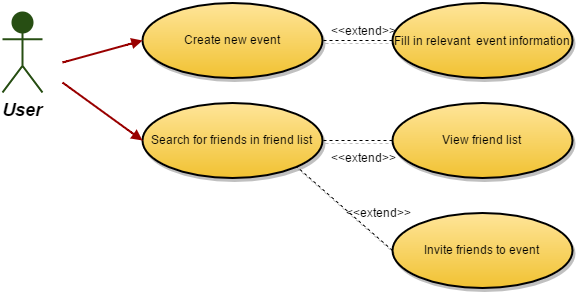

The diagram above was exported from draw.io. Its source (the exported page's mxGraphModel, read from the mxfile embedded in the PNG):
<mxGraphModel dx="1434" dy="718" grid="1" gridSize="10" guides="1" tooltips="1" connect="1" arrows="1" fold="1" page="1" pageScale="1" pageWidth="826" pageHeight="1169" background="#ffffff" math="0" shadow="0">
  <root>
    <mxCell id="0" />
    <mxCell id="1" parent="0" />
    <mxCell id="304cd261da886da8-1" value="User" style="shape=umlActor;verticalLabelPosition=bottom;verticalAlign=top;fillColor=#274E13;strokeColor=#274E13;fontStyle=3;fontSize=18;fontFamily=Helvetica;strokeWidth=2;html=1;" vertex="1" parent="1">
      <mxGeometry x="80" y="60" width="40" height="80" as="geometry" />
    </mxCell>
    <mxCell id="304cd261da886da8-2" value="Create new event" style="shape=mxgraph.flowchart.on-page_reference;fillColor=#FFE599;strokeColor=black;strokeWidth=2;shadow=1;gradientColor=#F1C232;html=1;" vertex="1" parent="1">
      <mxGeometry x="220" y="50" width="180" height="75" as="geometry" />
    </mxCell>
    <mxCell id="304cd261da886da8-3" value="Fill in relevant &amp;nbsp;event information" style="shape=mxgraph.flowchart.on-page_reference;fillColor=#FFE599;strokeColor=black;strokeWidth=2;shadow=1;gradientColor=#F1C232;html=1;" vertex="1" parent="1">
      <mxGeometry x="470" y="50.5" width="180" height="75" as="geometry" />
    </mxCell>
    <mxCell id="304cd261da886da8-4" value="" style="endArrow=none;dashed=1;html=1;shadow=1;entryX=1;entryY=0.5;entryPerimeter=0;exitX=0;exitY=0.5;exitPerimeter=0;" edge="1" parent="1" source="304cd261da886da8-3" target="304cd261da886da8-2">
      <mxGeometry x="400" y="88" width="50" height="50" as="geometry">
        <mxPoint x="-390" y="-125" as="sourcePoint" />
        <mxPoint x="-340" y="-175" as="targetPoint" />
      </mxGeometry>
    </mxCell>
    <UserObject label="&amp;lt;&amp;lt;extend&amp;gt;&amp;gt;" placeholders="1" name="Variable" id="304cd261da886da8-5">
      <mxCell style="text;html=1;strokeColor=none;fillColor=none;align=center;verticalAlign=middle;whiteSpace=wrap;overflow=hidden;" vertex="1" parent="1">
        <mxGeometry x="400" y="68" width="80" height="20" as="geometry" />
      </mxCell>
    </UserObject>
    <mxCell id="304cd261da886da8-6" value="" style="edgeStyle=none;strokeWidth=2;endArrow=block;endFill=1;strokeColor=#990000;html=1;entryX=0;entryY=0.5;entryPerimeter=0;" edge="1" parent="1" target="304cd261da886da8-2">
      <mxGeometry x="-130" y="63" width="100" height="100" as="geometry">
        <mxPoint x="140" y="110" as="sourcePoint" />
        <mxPoint x="255" y="248" as="targetPoint" />
      </mxGeometry>
    </mxCell>
    <mxCell id="304cd261da886da8-7" value="Search for friends in friend list" style="shape=mxgraph.flowchart.on-page_reference;fillColor=#FFE599;strokeColor=black;strokeWidth=2;shadow=1;gradientColor=#F1C232;html=1;" vertex="1" parent="1">
      <mxGeometry x="220" y="150" width="180" height="75" as="geometry" />
    </mxCell>
    <mxCell id="304cd261da886da8-8" value="View friend list" style="shape=mxgraph.flowchart.on-page_reference;fillColor=#FFE599;strokeColor=black;strokeWidth=2;shadow=1;gradientColor=#F1C232;html=1;" vertex="1" parent="1">
      <mxGeometry x="470" y="150" width="180" height="75" as="geometry" />
    </mxCell>
    <mxCell id="304cd261da886da8-9" value="" style="endArrow=none;dashed=1;html=1;shadow=1;entryX=1;entryY=0.5;entryPerimeter=0;exitX=0;exitY=0.5;exitPerimeter=0;" edge="1" parent="1" source="304cd261da886da8-8" target="304cd261da886da8-7">
      <mxGeometry x="400" y="188" width="50" height="50" as="geometry">
        <mxPoint x="450" y="140" as="sourcePoint" />
        <mxPoint x="430" y="160" as="targetPoint" />
      </mxGeometry>
    </mxCell>
    <UserObject label="&amp;lt;&amp;lt;extend&amp;gt;&amp;gt;" placeholders="1" name="Variable" id="304cd261da886da8-10">
      <mxCell style="text;html=1;strokeColor=none;fillColor=none;align=center;verticalAlign=middle;whiteSpace=wrap;overflow=hidden;" vertex="1" parent="1">
        <mxGeometry x="400" y="195" width="80" height="20" as="geometry" />
      </mxCell>
    </UserObject>
    <mxCell id="304cd261da886da8-11" value="Invite friends to event" style="shape=mxgraph.flowchart.on-page_reference;fillColor=#FFE599;strokeColor=black;strokeWidth=2;shadow=1;gradientColor=#F1C232;html=1;" vertex="1" parent="1">
      <mxGeometry x="470" y="260" width="180" height="75" as="geometry" />
    </mxCell>
    <mxCell id="304cd261da886da8-12" value="" style="endArrow=none;dashed=1;html=1;shadow=1;entryX=0.855;entryY=0.855;entryPerimeter=0;exitX=0;exitY=0.5;exitPerimeter=0;" edge="1" parent="1" source="304cd261da886da8-11" target="304cd261da886da8-7">
      <mxGeometry x="374" y="214" width="50" height="50" as="geometry">
        <mxPoint x="460" y="310" as="sourcePoint" />
        <mxPoint x="-280" y="-230" as="targetPoint" />
      </mxGeometry>
    </mxCell>
    <UserObject label="&amp;lt;&amp;lt;extend&amp;gt;&amp;gt;" placeholders="1" name="Variable" id="304cd261da886da8-13">
      <mxCell style="text;html=1;strokeColor=none;fillColor=none;align=center;verticalAlign=middle;whiteSpace=wrap;overflow=hidden;" vertex="1" parent="1">
        <mxGeometry x="415" y="250" width="80" height="20" as="geometry" />
      </mxCell>
    </UserObject>
    <mxCell id="304cd261da886da8-14" value="" style="edgeStyle=none;strokeWidth=2;endArrow=block;endFill=1;strokeColor=#990000;html=1;entryX=0;entryY=0.5;entryPerimeter=0;" edge="1" parent="1" target="304cd261da886da8-7">
      <mxGeometry x="-120" y="73" width="100" height="100" as="geometry">
        <mxPoint x="140" y="130" as="sourcePoint" />
        <mxPoint x="230" y="98" as="targetPoint" />
      </mxGeometry>
    </mxCell>
  </root>
</mxGraphModel>